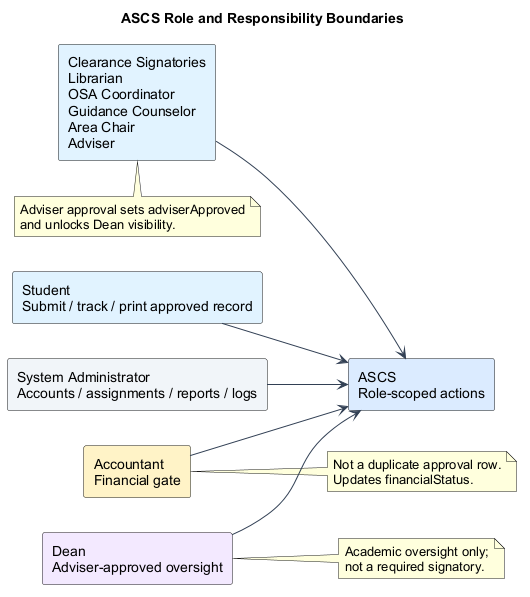

The diagram above was rendered by PlantUML. Its source (embedded in the PNG):
@startuml
title ASCS Role and Responsibility Boundaries
left to right direction
skinparam shadowing false
skinparam defaultFontName Arial
skinparam componentStyle rectangle
skinparam ArrowColor #334155

rectangle "Student\nSubmit / track / print approved record" as Student #E0F2FE
rectangle "Clearance Signatories\nLibrarian\nOSA Coordinator\nGuidance Counselor\nArea Chair\nAdviser" as Signatories #E0F2FE
rectangle "Accountant\nFinancial gate" as Accountant #FEF3C7
rectangle "Dean\nAdviser-approved oversight" as Dean #F3E8FF
rectangle "System Administrator\nAccounts / assignments / reports / logs" as Admin #F1F5F9
rectangle "ASCS\nRole-scoped actions" as ASCS #DBEAFE

Student --> ASCS
Signatories --> ASCS
Accountant --> ASCS
Dean --> ASCS
Admin --> ASCS

note right of Accountant
Not a duplicate approval row.
Updates financialStatus.
end note

note right of Dean
Academic oversight only;
not a required signatory.
end note

note bottom of Signatories
Adviser approval sets adviserApproved
and unlocks Dean visibility.
end note
@enduml